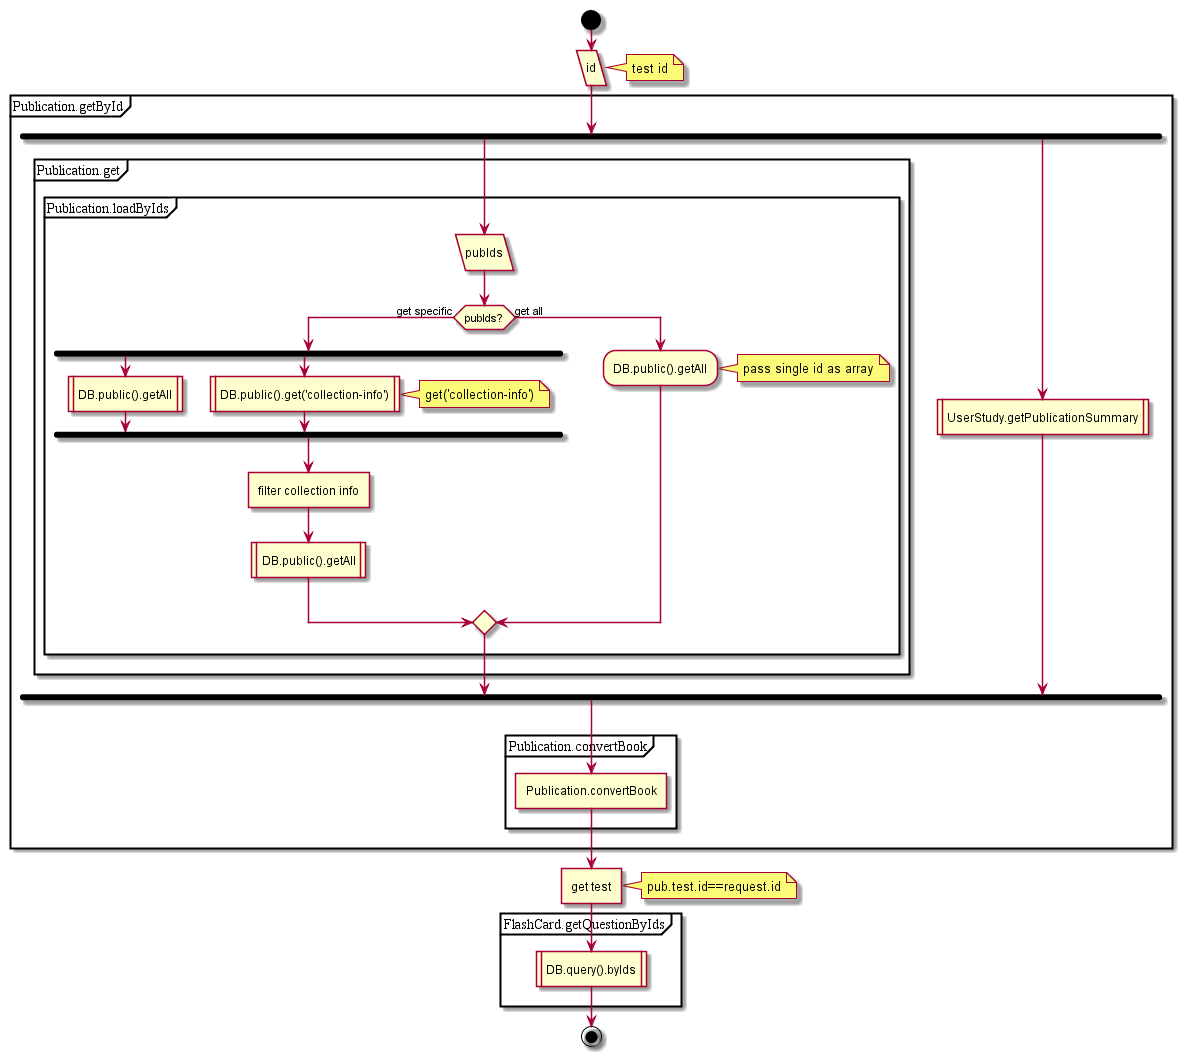

The diagram above was rendered by PlantUML. Its source (embedded in the PNG):
@startuml
start
:id/
note right: test id
partition Publication.getById {
fork
partition Publication.get {
partition Publication.loadByIds {
:pubIds/
if(pubIds?) then (get specific)
fork
:DB.public().getAll|
fork again
:DB.public().get('collection-info')|
note right: get('collection-info')
endfork;
:filter collection info]
:DB.public().getAll|
else (get all)
:DB.public().getAll;
endif;
}
note right: pass single id as array
}
fork again
:UserStudy.getPublicationSummary|
endfork;
partition Publication.convertBook {
:Publication.convertBook]
}
}
:get test]
note right: pub.test.id==request.id
partition FlashCard.getQuestionByIds {
:DB.query().byIds|
}
stop
@enduml